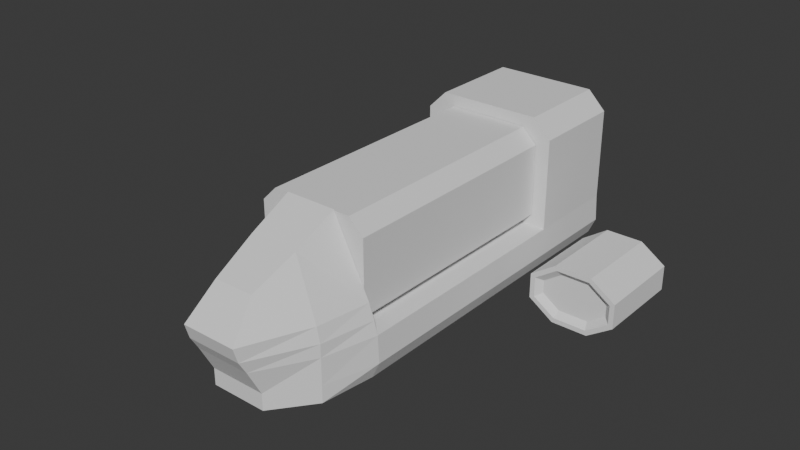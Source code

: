 # Source: animation-production.blend  (saved by Blender 4.4.30; exported with 4.5.12 LTS)
import bpy
from mathutils import Matrix  # noqa: F401  (used for matrix-valued properties, if any)

bpy.ops.wm.read_factory_settings(use_empty=True)
scene = bpy.context.scene
scene.name = 'Scene'

# ---- collections
col_reference_images = bpy.data.collections.new('Reference Images'); scene.collection.children.link(col_reference_images)
col_ship = bpy.data.collections.new('Ship'); scene.collection.children.link(col_ship)

# ---- world
world_world = bpy.data.worlds.new('World'); scene.world = world_world
world_world.use_nodes = True; world_world.node_tree.nodes.clear()
_N = world_world.node_tree.nodes; _L = world_world.node_tree.links
n0 = _N.new('ShaderNodeOutputWorld'); n0.name = 'World Output'; n0.location = (300, 300)
n1 = _N.new('ShaderNodeBackground'); n1.name = 'Background'; n1.location = (10, 300)
n1.inputs[0].default_value = (0.05088, 0.05088, 0.05088, 1.0)
_L.new(n1.outputs[0], n0.inputs[0])
n0.is_active_output = True
world_world.color = (0.05088, 0.05088, 0.05088)
world_world.sun_shadow_jitter_overblur = 0.0

# ---- meshes
me_cube_002 = bpy.data.meshes.new('Cube.002')
me_cube_002.from_pydata([(0.0, 10.52, -1.0), (0.0, 10.52, 3.749), (0.0, -1.0, -1.0), (0.0, -1.0, 3.749), (2.644, -1.0, 3.049), (1.944, -1.0, 3.749), (1.944, 10.52, 3.749), (2.644, 10.52, 3.049), (2.019, -1.0, -1.0), (2.644, -1.0, -0.375), (2.644, 10.52, -0.375), (2.019, 10.52, -1.0)], [], [(0, 1, 6, 7, 10, 11), (8, 9, 4, 5, 3, 2), (0, 11, 8, 2), (6, 5, 4, 7), (6, 1, 3, 5), (8, 11, 10, 9), (10, 7, 4, 9)])
_uv = me_cube_002.uv_layers.new(name='UVMap')
_uv.uv.foreach_set('vector', [0.375, 0.375, 0.625, 0.375, 0.625, 0.4669, 0.5881, 0.5, 0.4079, 0.5, 0.375, 0.4705, 0.375, 0.7795, 0.4079, 0.75, 0.5881, 0.75, 0.625, 0.7831, 0.625, 0.875, 0.375, 0.875, 0.25, 0.5, 0.3455, 0.5, 0.3455, 0.75, 0.25, 0.75, 0.6581, 0.5, 0.6581, 0.75, 0.5881, 0.75, 0.5881, 0.5, 0.6581, 0.5, 0.75, 0.5, 0.75, 0.75, 0.6581, 0.75, 0.3455, 0.75, 0.3455, 0.5, 0.4079, 0.5, 0.4079, 0.75, 0.4079, 0.5, 0.5881, 0.5, 0.5881, 0.75, 0.4079, 0.75])
me_cube_002.update()
me_cube_003 = bpy.data.meshes.new('Cube.003')
me_cube_003.from_pydata([(1.309, -4.537, -1.0), (0.9454, -3.159, 0.4815), (2.923, 1.0, -1.0), (1.208, 1.0, 2.431), (0.0, 1.0, -1.0), (0.0, 1.0, 2.431), (0.0, -4.537, -1.0), (0.0, -3.159, 0.4815), (2.559, -1.523, -1.0), (1.156, -1.047, 1.456), (0.0, -1.047, 1.456), (2.718, -1.523, -1.699), (3.17, 1.0, -1.699), (0.0, -4.33, -1.699), (1.322, -4.33, -1.699), (0.0, 1.0, -1.699), (2.718, -1.523, -2.316), (3.334, 1.0, -2.316), (0.0, -3.972, -2.316), (1.322, -3.972, -2.316), (0.0, 1.0, -2.316), (2.718, -1.523, -4.367), (2.718, -1.523, -3.583), (3.402, 1.0, -3.583), (0.0, -3.316, -3.583), (1.322, -3.316, -3.583), (3.047, 12.58, -4.367), (3.047, 1.0, -4.367), (0.0, -3.316, -4.367), (1.322, -3.316, -4.367), (0.0, 1.0, -4.367), (0.0, -1.769, -4.367), (3.334, 17.22, -2.316), (0.0, 17.22, -2.316), (3.402, 17.22, -3.583), (0.0, 17.22, -3.583), (3.047, 17.22, -4.367), (0.0, 17.22, -4.367), (0.0, 12.58, -2.316), (3.334, 12.58, -2.316), (3.402, 12.58, -3.583), (0.0, 12.58, -4.367), (0.0, 17.22, 2.926), (0.0, 12.58, 2.926), (3.334, 12.58, 2.051), (2.459, 12.58, 2.926), (2.459, 17.22, 2.926), (3.334, 17.22, 2.051)], [], [(4, 5, 3, 2), (8, 9, 1, 0), (8, 0, 14, 11), (9, 10, 7, 1), (0, 1, 7, 6), (3, 5, 10, 9), (0, 6, 13, 14), (2, 3, 9, 8), (12, 11, 16, 17), (15, 12, 17, 20), (4, 2, 12, 15), (2, 8, 11, 12), (26, 41, 37, 36), (16, 19, 25, 22), (14, 13, 18, 19), (11, 14, 19, 16), (40, 26, 36, 34), (22, 25, 29, 21), (17, 16, 22, 23), (19, 18, 24, 25), (31, 21, 29, 28), (30, 27, 21, 31), (23, 22, 21, 27), (25, 24, 28, 29), (33, 32, 34, 35), (35, 34, 36, 37), (32, 33, 42, 46, 47), (39, 40, 34, 32), (17, 23, 40, 39), (20, 17, 39, 38), (23, 27, 26, 40), (27, 30, 41, 26), (38, 39, 44, 45, 43), (39, 32, 47, 44), (44, 47, 46, 45), (43, 45, 46, 42)])
_uv = me_cube_003.uv_layers.new(name='UVMap')
_uv.uv.foreach_set('vector', [0.375, 0.375, 0.625, 0.375, 0.625, 0.5, 0.375, 0.5, 0.375, 0.625, 0.625, 0.625, 0.625, 0.75, 0.375, 0.75, 0.375, 0.625, 0.375, 0.75, 0.375, 0.75, 0.375, 0.625, 0.625, 0.625, 0.7498, 0.6429, 0.75, 0.75, 0.625, 0.75, 0.375, 0.75, 0.625, 0.75, 0.625, 0.875, 0.375, 0.875, 0.625, 0.5, 0.75, 0.5, 0.7498, 0.6429, 0.625, 0.625, 0.375, 0.75, 0.375, 0.875, 0.375, 0.875, 0.375, 0.75, 0.375, 0.5, 0.625, 0.5, 0.625, 0.625, 0.375, 0.625, 0.375, 0.5, 0.375, 0.625, 0.375, 0.625, 0.375, 0.5, 0.375, 0.375, 0.375, 0.5, 0.375, 0.5, 0.375, 0.375, 0.375, 0.375, 0.375, 0.5, 0.375, 0.5, 0.375, 0.375, 0.375, 0.5, 0.375, 0.625, 0.375, 0.625, 0.375, 0.5, 0.375, 0.5, 0.25, 0.5, 0.25, 0.5, 0.375, 0.5, 0.375, 0.625, 0.375, 0.75, 0.375, 0.75, 0.375, 0.625, 0.375, 0.75, 0.375, 0.875, 0.375, 0.875, 0.375, 0.75, 0.375, 0.625, 0.375, 0.75, 0.375, 0.75, 0.375, 0.625, 0.375, 0.5, 0.375, 0.5, 0.375, 0.5, 0.375, 0.5, 0.375, 0.625, 0.375, 0.75, 0.375, 0.75, 0.375, 0.625, 0.375, 0.5, 0.375, 0.625, 0.375, 0.625, 0.375, 0.5, 0.375, 0.75, 0.375, 0.875, 0.375, 0.875, 0.375, 0.75, 0.25, 0.625, 0.375, 0.625, 0.375, 0.75, 0.25, 0.75, 0.25, 0.5, 0.375, 0.5, 0.375, 0.625, 0.25, 0.625, 0.375, 0.5, 0.375, 0.625, 0.375, 0.625, 0.375, 0.5, 0.375, 0.75, 0.375, 0.875, 0.375, 0.875, 0.375, 0.75, 0.375, 0.375, 0.375, 0.5, 0.375, 0.5, 0.375, 0.375, 0.375, 0.375, 0.375, 0.5, 0.375, 0.5, 0.375, 0.375, 0.375, 0.5, 0.375, 0.375, 0.375, 0.375, 0.375, 0.4672, 0.375, 0.5, 0.375, 0.5, 0.375, 0.5, 0.375, 0.5, 0.375, 0.5, 0.375, 0.5, 0.375, 0.5, 0.375, 0.5, 0.375, 0.5, 0.375, 0.375, 0.375, 0.5, 0.375, 0.5, 0.375, 0.375, 0.375, 0.5, 0.375, 0.5, 0.375, 0.5, 0.375, 0.5, 0.375, 0.5, 0.25, 0.5, 0.25, 0.5, 0.375, 0.5, 0.375, 0.375, 0.375, 0.5, 0.375, 0.5, 0.375, 0.4672, 0.375, 0.375, 0.375, 0.5, 0.375, 0.5, 0.375, 0.5, 0.375, 0.5, 0.375, 0.5, 0.375, 0.5, 0.375, 0.4672, 0.375, 0.4672, 0.375, 0.375, 0.375, 0.4672, 0.375, 0.4672, 0.375, 0.375])
me_cube_003.update()
me_cube = bpy.data.meshes.new('Cube')
me_cube.from_pydata([(5.555, 1.338, 2.679), (6.384, 1.338, 2.118), (6.384, 1.338, 3.85), (5.555, 1.338, 3.29), (6.39, 4.991, 2.139), (5.576, 4.991, 2.69), (5.576, 4.991, 3.279), (6.39, 4.991, 3.829), (7.774, 1.338, 2.118), (8.602, 1.338, 2.679), (8.602, 1.338, 3.29), (7.774, 1.338, 3.85), (8.581, 4.991, 2.69), (7.767, 4.991, 2.139), (7.767, 4.991, 3.829), (8.581, 4.991, 3.279), (6.228, 1.072, 1.61), (5.047, 1.072, 2.409), (5.047, 1.072, 3.56), (6.228, 1.072, 4.359), (9.111, 1.072, 2.409), (7.93, 1.072, 1.61), (7.93, 1.072, 4.359), (9.111, 1.072, 3.56), (6.296, 1.072, 1.833), (5.27, 1.072, 2.527), (5.27, 1.072, 3.441), (6.296, 1.072, 4.136), (8.888, 1.072, 2.527), (7.861, 1.072, 1.833), (7.861, 1.072, 4.136), (8.888, 1.072, 3.441), (5.047, 5.279, 2.409), (6.228, 5.279, 1.61), (6.228, 5.279, 4.359), (5.047, 5.279, 3.56), (7.93, 5.279, 1.61), (9.111, 5.279, 2.409), (9.111, 5.279, 3.56), (7.93, 5.279, 4.359), (5.258, 5.279, 2.521), (6.293, 5.279, 1.821), (6.293, 5.279, 4.147), (5.258, 5.279, 3.448), (7.865, 5.279, 1.821), (8.899, 5.279, 2.521), (8.899, 5.279, 3.448), (7.865, 5.279, 4.147)], [], [(8, 9, 10, 11, 2, 3, 0, 1), (37, 38, 23, 20), (39, 34, 19, 22), (17, 18, 35, 32), (4, 5, 6, 7, 14, 15, 12, 13), (33, 16, 17, 32), (19, 34, 35, 18), (21, 36, 37, 20), (39, 22, 23, 38), (33, 36, 21, 16), (24, 25, 17, 16), (26, 27, 19, 18), (28, 29, 21, 20), (30, 31, 23, 22), (29, 24, 16, 21), (25, 26, 18, 17), (31, 28, 20, 23), (27, 30, 22, 19), (1, 0, 25, 24), (3, 2, 27, 26), (9, 8, 29, 28), (11, 10, 31, 30), (8, 1, 24, 29), (0, 3, 26, 25), (10, 9, 28, 31), (2, 11, 30, 27), (40, 41, 33, 32), (42, 43, 35, 34), (44, 45, 37, 36), (46, 47, 39, 38), (41, 44, 36, 33), (43, 40, 32, 35), (47, 42, 34, 39), (45, 46, 38, 37), (5, 4, 41, 40), (7, 6, 43, 42), (13, 12, 45, 44), (15, 14, 47, 46), (4, 13, 44, 41), (6, 5, 40, 43), (14, 7, 42, 47), (12, 15, 46, 45)])
_uv = me_cube.uv_layers.new(name='UVMap')
_uv.uv.foreach_set('vector', [0.4212, 0.8323, 0.4722, 0.7813, 0.5278, 0.7813, 0.5788, 0.8323, 0.5788, 0.9177, 0.5278, 0.9687, 0.4722, 0.9687, 0.4212, 0.9177, 0.4477, 0.5, 0.5523, 0.5, 0.5523, 0.75, 0.4477, 0.75, 0.6977, 0.5, 0.8023, 0.5, 0.8023, 0.75, 0.6977, 0.75, 0.4477, 0.0, 0.5523, 0.0, 0.5523, 0.25, 0.4477, 0.25, 0.4232, 0.3327, 0.4732, 0.2826, 0.5268, 0.2826, 0.5768, 0.3327, 0.5768, 0.4173, 0.5268, 0.4674, 0.4732, 0.4674, 0.4232, 0.4173, 0.1977, 0.5, 0.1977, 0.75, 0.125, 0.75, 0.125, 0.5, 0.625, 0.0, 0.625, 0.25, 0.5523, 0.25, 0.5523, 0.0, 0.3023, 0.75, 0.3023, 0.5, 0.4477, 0.5, 0.4477, 0.75, 0.6977, 0.5, 0.6977, 0.75, 0.5523, 0.75, 0.5523, 0.5, 0.1977, 0.5, 0.3023, 0.5, 0.3023, 0.75, 0.1977, 0.75, 0.3953, 0.9231, 0.4584, 0.9863, 0.4477, 1.0, 0.375, 0.9273, 0.5416, 0.9863, 0.6047, 0.9231, 0.625, 0.9273, 0.5523, 1.0, 0.4584, 0.7637, 0.3953, 0.8269, 0.375, 0.8227, 0.4477, 0.75, 0.6047, 0.8269, 0.5416, 0.7637, 0.5523, 0.75, 0.625, 0.8227, 0.3953, 0.8269, 0.3953, 0.9231, 0.375, 0.9273, 0.375, 0.8227, 0.4584, 0.9863, 0.5416, 0.9863, 0.5523, 1.0, 0.4477, 1.0, 0.5416, 0.7637, 0.4584, 0.7637, 0.4477, 0.75, 0.5523, 0.75, 0.6047, 0.9231, 0.6047, 0.8269, 0.625, 0.8227, 0.625, 0.9273, 0.4212, 0.9177, 0.4722, 0.9687, 0.4584, 0.9863, 0.3953, 0.9231, 0.5278, 0.9687, 0.5788, 0.9177, 0.6047, 0.9231, 0.5416, 0.9863, 0.4722, 0.7813, 0.4212, 0.8323, 0.3953, 0.8269, 0.4584, 0.7637, 0.5788, 0.8323, 0.5278, 0.7813, 0.5416, 0.7637, 0.6047, 0.8269, 0.4212, 0.8323, 0.4212, 0.9177, 0.3953, 0.9231, 0.3953, 0.8269, 0.4722, 0.9687, 0.5278, 0.9687, 0.5416, 0.9863, 0.4584, 0.9863, 0.5278, 0.7813, 0.4722, 0.7813, 0.4584, 0.7637, 0.5416, 0.7637, 0.5788, 0.9177, 0.5788, 0.8323, 0.6047, 0.8269, 0.6047, 0.9231, 0.4579, 0.263, 0.3942, 0.3267, 0.375, 0.3227, 0.4477, 0.25, 0.6058, 0.3267, 0.5421, 0.263, 0.5523, 0.25, 0.625, 0.3227, 0.3942, 0.4233, 0.4579, 0.487, 0.4477, 0.5, 0.375, 0.4273, 0.5421, 0.487, 0.6058, 0.4233, 0.625, 0.4273, 0.5523, 0.5, 0.3942, 0.3267, 0.3942, 0.4233, 0.375, 0.4273, 0.375, 0.3227, 0.5421, 0.263, 0.4579, 0.263, 0.4477, 0.25, 0.5523, 0.25, 0.6058, 0.4233, 0.6058, 0.3267, 0.625, 0.3227, 0.625, 0.4273, 0.4579, 0.487, 0.5421, 0.487, 0.5523, 0.5, 0.4477, 0.5, 0.4732, 0.2826, 0.4232, 0.3327, 0.3942, 0.3267, 0.4579, 0.263, 0.5768, 0.3327, 0.5268, 0.2826, 0.5421, 0.263, 0.6058, 0.3267, 0.4232, 0.4173, 0.4732, 0.4674, 0.4579, 0.487, 0.3942, 0.4233, 0.5268, 0.4674, 0.5768, 0.4173, 0.6058, 0.4233, 0.5421, 0.487, 0.4232, 0.3327, 0.4232, 0.4173, 0.3942, 0.4233, 0.3942, 0.3267, 0.5268, 0.2826, 0.4732, 0.2826, 0.4579, 0.263, 0.5421, 0.263, 0.5768, 0.4173, 0.5768, 0.3327, 0.6058, 0.3267, 0.6058, 0.4233, 0.4732, 0.4674, 0.5268, 0.4674, 0.5421, 0.487, 0.4579, 0.487])
me_cube.update()

# ---- objects
ob_top = bpy.data.objects.new('Top', None)
ob_back = bpy.data.objects.new('Back', None)
ob_side = bpy.data.objects.new('Side', None)
ob_front = bpy.data.objects.new('Front', None)
ob_cargo_container = bpy.data.objects.new('Cargo Container', me_cube_002)
ob_ship_main = bpy.data.objects.new('Ship Main', me_cube_003)
ob_cube = bpy.data.objects.new('Cube', me_cube)

# ---- transforms, parenting, visibility, modifiers, constraints
ob_top.location = (0.0, 0.0, -9.0)
ob_top.empty_display_type = 'IMAGE'
ob_top.empty_display_size = 25.0
ob_top.empty_image_side = 'FRONT'
ob_back.location = (0.0, 14.0, 4.5)
ob_back.rotation_euler = (1.571, -0.0, -0.0)
ob_back.empty_display_type = 'IMAGE'
ob_back.empty_display_size = 25.0
ob_back.empty_image_side = 'FRONT'
ob_side.location = (-14.0, 0.0, 4.5)
ob_side.rotation_euler = (1.571, -0.0, 1.571)
ob_side.empty_display_type = 'IMAGE'
ob_side.empty_display_size = 25.0
ob_side.empty_image_side = 'FRONT'
ob_front.location = (0.0, -14.0, 4.5)
ob_front.rotation_euler = (1.571, 0.0, 3.142)
ob_front.empty_display_type = 'IMAGE'
ob_front.empty_display_size = 25.0
ob_front.empty_image_side = 'FRONT'
ob_cargo_container.location = (1.025e-15, -5.894, 4.618)
_m = ob_cargo_container.modifiers.new('Mirror', 'MIRROR')
_m.use_clip = True
ob_ship_main.location = (1.332e-15, -7.917, 5.997)
_m = ob_ship_main.modifiers.new('Mirror', 'MIRROR')
_m.use_clip = True
ob_cube.location = (0.0, 0.0, 0.0)
_m = ob_cube.modifiers.new('Mirror', 'MIRROR')

# ---- collection membership
col_reference_images.objects.link(ob_top)
col_reference_images.objects.link(ob_back)
col_reference_images.objects.link(ob_side)
col_reference_images.objects.link(ob_front)
col_ship.objects.link(ob_cargo_container)
col_ship.objects.link(ob_ship_main)
col_ship.objects.link(ob_cube)

# ---- scene / render settings (as saved in the file)
scene.frame_start = 1; scene.frame_end = 250; scene.frame_set(54)
scene.render.engine = 'BLENDER_EEVEE_NEXT'
bpy.context.view_layer.update()

# ---- added for rendering (the .blend has no active camera and no usable light): camera, sun
cam_auto = bpy.data.cameras.new('AutoCamera')
cam_auto.lens = 50.0
cam_auto.sensor_width = 36.0
cam_auto.clip_end = 1000.0
ob_auto_camera = bpy.data.objects.new('AutoCamera', cam_auto)
scene.collection.objects.link(ob_auto_camera)
ob_auto_camera.location = (27.1153, -34.1145, 26.9586)
ob_auto_camera.rotation_euler = (1.09748, -7.21219e-08, 0.694738)
scene.camera = ob_auto_camera
light_auto_sun = bpy.data.lights.new('AutoSun', 'SUN')
light_auto_sun.energy = 3.0
light_auto_sun.angle = 0.0523599
ob_auto_sun = bpy.data.objects.new('AutoSun', light_auto_sun)
scene.collection.objects.link(ob_auto_sun)
ob_auto_sun.rotation_euler = (0.872665, 0.174533, 0.523599)
bpy.context.view_layer.update()
